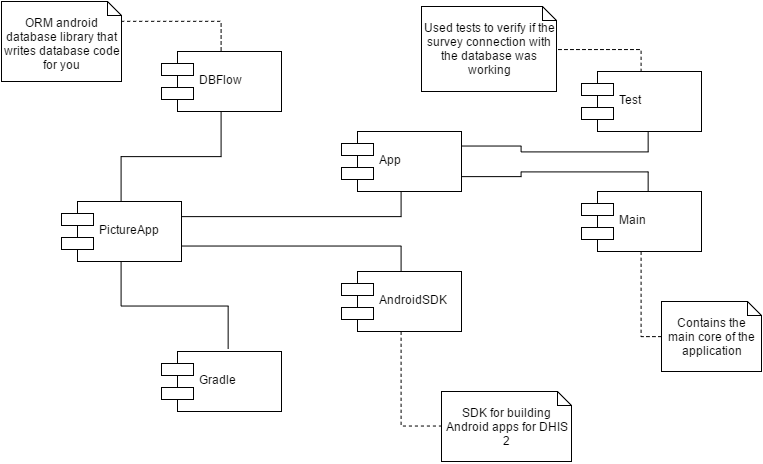

The diagram above was exported from draw.io. Its source (the exported page's mxGraphModel, read from the mxfile embedded in the PNG):
<mxGraphModel dx="1031" dy="509" grid="1" gridSize="10" guides="1" tooltips="1" connect="1" arrows="1" fold="1" page="1" pageScale="1" pageWidth="850" pageHeight="1100" background="#ffffff" math="0" shadow="0">
  <root>
    <mxCell id="0" />
    <mxCell id="1" parent="0" />
    <mxCell id="10" style="edgeStyle=orthogonalEdgeStyle;rounded=0;html=1;exitX=0.5;exitY=0;entryX=0.5;entryY=1;endArrow=none;endFill=0;jettySize=auto;orthogonalLoop=1;strokeColor=#000000;" edge="1" parent="1" source="2" target="3">
      <mxGeometry relative="1" as="geometry" />
    </mxCell>
    <mxCell id="11" style="edgeStyle=orthogonalEdgeStyle;rounded=0;html=1;exitX=0.5;exitY=1;entryX=0.558;entryY=-0.05;entryPerimeter=0;endArrow=none;endFill=0;jettySize=auto;orthogonalLoop=1;strokeColor=#000000;" edge="1" parent="1" source="2" target="5">
      <mxGeometry relative="1" as="geometry" />
    </mxCell>
    <mxCell id="14" style="edgeStyle=orthogonalEdgeStyle;rounded=0;html=1;exitX=1;exitY=0.75;entryX=0.5;entryY=0;endArrow=none;endFill=0;jettySize=auto;orthogonalLoop=1;strokeColor=#000000;" edge="1" parent="1" source="2" target="4">
      <mxGeometry relative="1" as="geometry" />
    </mxCell>
    <mxCell id="15" style="edgeStyle=orthogonalEdgeStyle;rounded=0;html=1;exitX=1;exitY=0.25;entryX=0.5;entryY=1;endArrow=none;endFill=0;jettySize=auto;orthogonalLoop=1;strokeColor=#000000;" edge="1" parent="1" source="2" target="6">
      <mxGeometry relative="1" as="geometry" />
    </mxCell>
    <mxCell id="2" value="PictureApp" style="shape=component;align=left;spacingLeft=36;" vertex="1" parent="1">
      <mxGeometry x="80" y="210" width="120" height="60" as="geometry" />
    </mxCell>
    <mxCell id="3" value="DBFlow" style="shape=component;align=left;spacingLeft=36;" vertex="1" parent="1">
      <mxGeometry x="180" y="60" width="120" height="60" as="geometry" />
    </mxCell>
    <mxCell id="23" style="edgeStyle=orthogonalEdgeStyle;rounded=0;html=1;exitX=0.5;exitY=1;entryX=0;entryY=0.5;dashed=1;endArrow=none;endFill=0;jettySize=auto;orthogonalLoop=1;strokeColor=#000000;" edge="1" parent="1" source="4" target="22">
      <mxGeometry relative="1" as="geometry" />
    </mxCell>
    <mxCell id="4" value="AndroidSDK" style="shape=component;align=left;spacingLeft=36;" vertex="1" parent="1">
      <mxGeometry x="360" y="280" width="120" height="60" as="geometry" />
    </mxCell>
    <mxCell id="5" value="Gradle" style="shape=component;align=left;spacingLeft=36;" vertex="1" parent="1">
      <mxGeometry x="180" y="360" width="120" height="60" as="geometry" />
    </mxCell>
    <mxCell id="17" style="edgeStyle=orthogonalEdgeStyle;rounded=0;html=1;exitX=1;exitY=0.25;entryX=0.558;entryY=1;entryPerimeter=0;endArrow=none;endFill=0;jettySize=auto;orthogonalLoop=1;strokeColor=#000000;" edge="1" parent="1" source="6" target="7">
      <mxGeometry relative="1" as="geometry" />
    </mxCell>
    <mxCell id="18" style="edgeStyle=orthogonalEdgeStyle;rounded=0;html=1;exitX=1;exitY=0.75;entryX=0.558;entryY=-0.017;entryPerimeter=0;endArrow=none;endFill=0;jettySize=auto;orthogonalLoop=1;strokeColor=#000000;" edge="1" parent="1" source="6" target="8">
      <mxGeometry relative="1" as="geometry" />
    </mxCell>
    <mxCell id="6" value="App" style="shape=component;align=left;spacingLeft=36;" vertex="1" parent="1">
      <mxGeometry x="360" y="140" width="120" height="60" as="geometry" />
    </mxCell>
    <mxCell id="26" style="edgeStyle=orthogonalEdgeStyle;rounded=0;html=1;exitX=0.5;exitY=0;entryX=1;entryY=0.5;dashed=1;endArrow=none;endFill=0;jettySize=auto;orthogonalLoop=1;strokeColor=#000000;" edge="1" parent="1" source="7" target="25">
      <mxGeometry relative="1" as="geometry" />
    </mxCell>
    <mxCell id="7" value="Test" style="shape=component;align=left;spacingLeft=36;" vertex="1" parent="1">
      <mxGeometry x="600" y="80" width="120" height="60" as="geometry" />
    </mxCell>
    <mxCell id="29" style="edgeStyle=orthogonalEdgeStyle;rounded=0;html=1;exitX=0.5;exitY=1;entryX=0;entryY=0.5;dashed=1;endArrow=none;endFill=0;jettySize=auto;orthogonalLoop=1;strokeColor=#000000;" edge="1" parent="1" source="8" target="28">
      <mxGeometry relative="1" as="geometry" />
    </mxCell>
    <mxCell id="8" value="Main" style="shape=component;align=left;spacingLeft=36;" vertex="1" parent="1">
      <mxGeometry x="600" y="200" width="120" height="60" as="geometry" />
    </mxCell>
    <mxCell id="20" style="edgeStyle=orthogonalEdgeStyle;rounded=0;html=1;exitX=1;exitY=0.25;entryX=0.5;entryY=0;endArrow=none;endFill=0;jettySize=auto;orthogonalLoop=1;strokeColor=#000000;dashed=1;" edge="1" parent="1" source="19" target="3">
      <mxGeometry relative="1" as="geometry" />
    </mxCell>
    <mxCell id="19" value="&lt;div style=&quot;text-align: center&quot;&gt;&lt;span&gt;&lt;br&gt;&lt;/span&gt;&lt;/div&gt;&lt;div style=&quot;text-align: center&quot;&gt;&lt;span&gt;ORM android database library that writes database code for you&lt;/span&gt;&lt;/div&gt;" style="shape=note;whiteSpace=wrap;html=1;size=14;verticalAlign=top;align=left;spacingTop=-6;" vertex="1" parent="1">
      <mxGeometry x="20" y="10" width="120" height="80" as="geometry" />
    </mxCell>
    <mxCell id="22" value="&lt;div style=&quot;text-align: center&quot;&gt;&lt;br&gt;&lt;/div&gt;&lt;div style=&quot;text-align: center&quot;&gt;&lt;span&gt;SDK for building Android apps for DHIS 2&lt;/span&gt;&lt;/div&gt;" style="shape=note;whiteSpace=wrap;html=1;size=14;verticalAlign=top;align=left;spacingTop=-6;" vertex="1" parent="1">
      <mxGeometry x="460" y="400" width="130" height="70" as="geometry" />
    </mxCell>
    <mxCell id="25" value="&lt;div style=&quot;text-align: center&quot;&gt;&lt;span&gt;&lt;br&gt;&lt;/span&gt;&lt;/div&gt;&lt;div style=&quot;text-align: center&quot;&gt;&lt;span&gt;Used tests to verify if the survey connection with the database was working&lt;/span&gt;&lt;/div&gt;" style="shape=note;whiteSpace=wrap;html=1;size=14;verticalAlign=top;align=left;spacingTop=-6;" vertex="1" parent="1">
      <mxGeometry x="440" y="15" width="135" height="85" as="geometry" />
    </mxCell>
    <mxCell id="28" value="&lt;div style=&quot;text-align: center&quot;&gt;&lt;span&gt;&lt;br&gt;&lt;/span&gt;&lt;/div&gt;&lt;div style=&quot;text-align: center&quot;&gt;&lt;span&gt;Contains the main core of the application&lt;/span&gt;&lt;/div&gt;" style="shape=note;whiteSpace=wrap;html=1;size=14;verticalAlign=top;align=left;spacingTop=-6;" vertex="1" parent="1">
      <mxGeometry x="680" y="310" width="100" height="70" as="geometry" />
    </mxCell>
  </root>
</mxGraphModel>